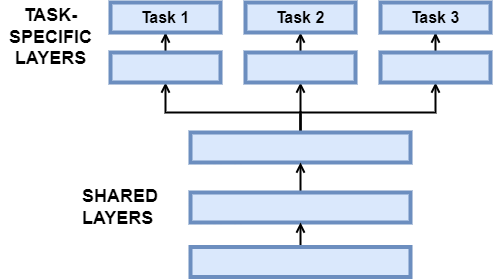

The diagram above was exported from draw.io. Its source (the exported page's mxGraphModel, read from the mxfile embedded in the PNG):
<mxGraphModel dx="869" dy="521" grid="1" gridSize="10" guides="1" tooltips="1" connect="1" arrows="1" fold="1" page="1" pageScale="1" pageWidth="827" pageHeight="1169" math="0" shadow="0">
  <root>
    <mxCell id="0" />
    <mxCell id="1" parent="0" />
    <mxCell id="13c4MO386tlDmHpU7Jj3-13" style="rounded=0;orthogonalLoop=1;jettySize=auto;html=1;exitX=0.5;exitY=0;exitDx=0;exitDy=0;entryX=0.5;entryY=1;entryDx=0;entryDy=0;strokeWidth=2;edgeStyle=orthogonalEdgeStyle;endArrow=open;endFill=0;" edge="1" parent="1" source="13c4MO386tlDmHpU7Jj3-1" target="13c4MO386tlDmHpU7Jj3-7">
      <mxGeometry relative="1" as="geometry">
        <Array as="points">
          <mxPoint x="450" y="450" />
          <mxPoint x="315" y="450" />
        </Array>
      </mxGeometry>
    </mxCell>
    <mxCell id="13c4MO386tlDmHpU7Jj3-14" style="edgeStyle=none;rounded=0;orthogonalLoop=1;jettySize=auto;html=1;exitX=0.5;exitY=0;exitDx=0;exitDy=0;entryX=0.5;entryY=1;entryDx=0;entryDy=0;strokeWidth=2;endArrow=open;endFill=0;" edge="1" parent="1" source="13c4MO386tlDmHpU7Jj3-1" target="13c4MO386tlDmHpU7Jj3-6">
      <mxGeometry relative="1" as="geometry" />
    </mxCell>
    <mxCell id="13c4MO386tlDmHpU7Jj3-15" style="edgeStyle=orthogonalEdgeStyle;rounded=0;orthogonalLoop=1;jettySize=auto;html=1;exitX=0.5;exitY=0;exitDx=0;exitDy=0;entryX=0.5;entryY=1;entryDx=0;entryDy=0;strokeWidth=2;endArrow=open;endFill=0;" edge="1" parent="1" source="13c4MO386tlDmHpU7Jj3-1" target="13c4MO386tlDmHpU7Jj3-5">
      <mxGeometry relative="1" as="geometry">
        <Array as="points">
          <mxPoint x="450" y="450" />
          <mxPoint x="585" y="450" />
        </Array>
      </mxGeometry>
    </mxCell>
    <mxCell id="13c4MO386tlDmHpU7Jj3-1" value="" style="rounded=0;whiteSpace=wrap;html=1;fillColor=#dae8fc;strokeColor=#6c8ebf;strokeWidth=4;" vertex="1" parent="1">
      <mxGeometry x="340" y="470" width="220" height="30" as="geometry" />
    </mxCell>
    <mxCell id="13c4MO386tlDmHpU7Jj3-12" style="edgeStyle=orthogonalEdgeStyle;rounded=0;orthogonalLoop=1;jettySize=auto;html=1;exitX=0.5;exitY=0;exitDx=0;exitDy=0;entryX=0.5;entryY=1;entryDx=0;entryDy=0;strokeWidth=2;endArrow=open;endFill=0;" edge="1" parent="1" source="13c4MO386tlDmHpU7Jj3-2" target="13c4MO386tlDmHpU7Jj3-1">
      <mxGeometry relative="1" as="geometry" />
    </mxCell>
    <mxCell id="13c4MO386tlDmHpU7Jj3-2" value="" style="rounded=0;whiteSpace=wrap;html=1;fillColor=#dae8fc;strokeColor=#6c8ebf;strokeWidth=4;" vertex="1" parent="1">
      <mxGeometry x="340" y="530" width="220" height="30" as="geometry" />
    </mxCell>
    <mxCell id="13c4MO386tlDmHpU7Jj3-11" style="edgeStyle=orthogonalEdgeStyle;rounded=0;orthogonalLoop=1;jettySize=auto;html=1;exitX=0.5;exitY=0;exitDx=0;exitDy=0;entryX=0.5;entryY=1;entryDx=0;entryDy=0;strokeWidth=2;endArrow=open;endFill=0;" edge="1" parent="1" source="13c4MO386tlDmHpU7Jj3-4" target="13c4MO386tlDmHpU7Jj3-2">
      <mxGeometry relative="1" as="geometry" />
    </mxCell>
    <mxCell id="13c4MO386tlDmHpU7Jj3-4" value="" style="rounded=0;whiteSpace=wrap;html=1;fillColor=#dae8fc;strokeColor=#6c8ebf;strokeWidth=4;" vertex="1" parent="1">
      <mxGeometry x="340" y="584.5" width="220" height="30" as="geometry" />
    </mxCell>
    <mxCell id="13c4MO386tlDmHpU7Jj3-18" style="edgeStyle=orthogonalEdgeStyle;rounded=0;orthogonalLoop=1;jettySize=auto;html=1;exitX=0.5;exitY=0;exitDx=0;exitDy=0;strokeWidth=2;endArrow=open;endFill=0;" edge="1" parent="1" source="13c4MO386tlDmHpU7Jj3-5" target="13c4MO386tlDmHpU7Jj3-8">
      <mxGeometry relative="1" as="geometry" />
    </mxCell>
    <mxCell id="13c4MO386tlDmHpU7Jj3-5" value="" style="rounded=0;whiteSpace=wrap;html=1;fillColor=#dae8fc;strokeColor=#6c8ebf;strokeWidth=4;" vertex="1" parent="1">
      <mxGeometry x="530" y="390" width="110" height="30" as="geometry" />
    </mxCell>
    <mxCell id="13c4MO386tlDmHpU7Jj3-17" style="edgeStyle=orthogonalEdgeStyle;rounded=0;orthogonalLoop=1;jettySize=auto;html=1;exitX=0.5;exitY=0;exitDx=0;exitDy=0;entryX=0.5;entryY=1;entryDx=0;entryDy=0;strokeWidth=2;endArrow=open;endFill=0;" edge="1" parent="1" source="13c4MO386tlDmHpU7Jj3-6" target="13c4MO386tlDmHpU7Jj3-9">
      <mxGeometry relative="1" as="geometry" />
    </mxCell>
    <mxCell id="13c4MO386tlDmHpU7Jj3-6" value="" style="rounded=0;whiteSpace=wrap;html=1;fillColor=#dae8fc;strokeColor=#6c8ebf;strokeWidth=4;" vertex="1" parent="1">
      <mxGeometry x="395" y="390" width="110" height="30" as="geometry" />
    </mxCell>
    <mxCell id="13c4MO386tlDmHpU7Jj3-16" style="edgeStyle=orthogonalEdgeStyle;rounded=0;orthogonalLoop=1;jettySize=auto;html=1;exitX=0.5;exitY=0;exitDx=0;exitDy=0;strokeWidth=2;endArrow=open;endFill=0;" edge="1" parent="1" source="13c4MO386tlDmHpU7Jj3-7" target="13c4MO386tlDmHpU7Jj3-10">
      <mxGeometry relative="1" as="geometry" />
    </mxCell>
    <mxCell id="13c4MO386tlDmHpU7Jj3-7" value="" style="rounded=0;whiteSpace=wrap;html=1;fillColor=#dae8fc;strokeColor=#6c8ebf;strokeWidth=4;" vertex="1" parent="1">
      <mxGeometry x="260" y="390" width="110" height="30" as="geometry" />
    </mxCell>
    <mxCell id="13c4MO386tlDmHpU7Jj3-8" value="&lt;b&gt;&lt;font style=&quot;font-size: 16px&quot;&gt;Task 3&lt;/font&gt;&lt;/b&gt;" style="rounded=0;whiteSpace=wrap;html=1;fillColor=#dae8fc;strokeColor=#6c8ebf;strokeWidth=4;" vertex="1" parent="1">
      <mxGeometry x="530" y="340" width="110" height="30" as="geometry" />
    </mxCell>
    <mxCell id="13c4MO386tlDmHpU7Jj3-9" value="&lt;b&gt;&lt;font style=&quot;font-size: 16px&quot;&gt;Task 2&lt;/font&gt;&lt;/b&gt;" style="rounded=0;whiteSpace=wrap;html=1;fillColor=#dae8fc;strokeColor=#6c8ebf;strokeWidth=4;" vertex="1" parent="1">
      <mxGeometry x="395" y="340" width="110" height="30" as="geometry" />
    </mxCell>
    <mxCell id="13c4MO386tlDmHpU7Jj3-10" value="&lt;b&gt;&lt;font style=&quot;font-size: 16px&quot;&gt;Task 1&lt;/font&gt;&lt;/b&gt;" style="rounded=0;whiteSpace=wrap;html=1;fillColor=#dae8fc;strokeColor=#6c8ebf;strokeWidth=4;" vertex="1" parent="1">
      <mxGeometry x="260" y="340" width="110" height="30" as="geometry" />
    </mxCell>
    <mxCell id="13c4MO386tlDmHpU7Jj3-19" value="&lt;b style=&quot;font-size: 18px&quot;&gt;SHARED LAYERS&amp;nbsp;&lt;/b&gt;" style="text;html=1;strokeColor=none;fillColor=none;align=left;verticalAlign=middle;whiteSpace=wrap;rounded=0;fontSize=16;" vertex="1" parent="1">
      <mxGeometry x="230" y="530" width="60" height="30" as="geometry" />
    </mxCell>
    <mxCell id="13c4MO386tlDmHpU7Jj3-20" value="&lt;div&gt;&lt;b&gt;TASK-&lt;/b&gt;&lt;/div&gt;&lt;div&gt;&lt;b&gt;SPECIFIC&lt;/b&gt;&lt;/div&gt;&lt;b&gt;&lt;div&gt;&lt;b&gt;LAYERS&lt;/b&gt;&lt;/div&gt;&lt;/b&gt;" style="text;html=1;align=center;verticalAlign=middle;resizable=0;points=[];autosize=1;strokeColor=none;fillColor=none;fontSize=18;" vertex="1" parent="1">
      <mxGeometry x="150" y="340" width="100" height="70" as="geometry" />
    </mxCell>
  </root>
</mxGraphModel>